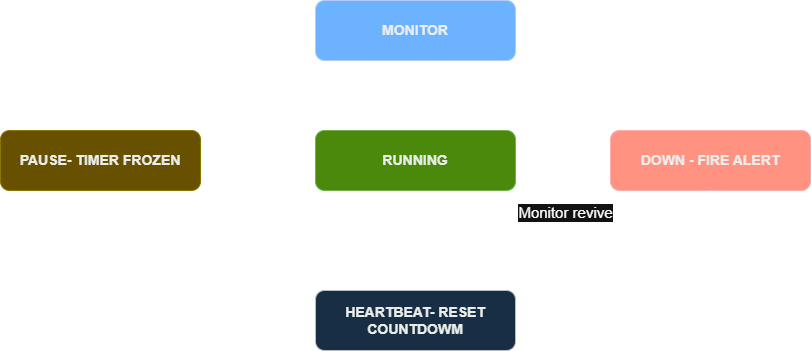

The diagram above was exported from draw.io. Its source (the exported page's mxGraphModel, read from the mxfile embedded in the PNG):
<mxGraphModel dx="852" dy="468" grid="1" gridSize="10" guides="1" tooltips="1" connect="1" arrows="1" fold="1" page="1" pageScale="1" pageWidth="850" pageHeight="1100" math="0" shadow="0">
  <root>
    <mxCell id="0" />
    <mxCell id="1" parent="0" />
    <mxCell id="q0BIMWZ_HDt_O_9D5DQb-6" edge="1" parent="1" source="q0BIMWZ_HDt_O_9D5DQb-1" style="edgeStyle=orthogonalEdgeStyle;rounded=0;orthogonalLoop=1;jettySize=auto;html=1;exitX=0.5;exitY=1;exitDx=0;exitDy=0;entryX=0.5;entryY=0;entryDx=0;entryDy=0;" target="q0BIMWZ_HDt_O_9D5DQb-2">
      <mxGeometry relative="1" as="geometry" />
    </mxCell>
    <mxCell id="q0BIMWZ_HDt_O_9D5DQb-1" parent="1" style="rounded=1;whiteSpace=wrap;html=1;fillColor=#0050ef;fontColor=light-dark(#000000,#EAEDEA);strokeColor=#001DBC;fontSize=14;fontStyle=1" value="MONITOR" vertex="1">
      <mxGeometry height="60" width="200" x="325" y="70" as="geometry" />
    </mxCell>
    <mxCell id="q0BIMWZ_HDt_O_9D5DQb-7" edge="1" parent="1" source="q0BIMWZ_HDt_O_9D5DQb-2" style="edgeStyle=orthogonalEdgeStyle;rounded=0;orthogonalLoop=1;jettySize=auto;html=1;exitX=1;exitY=0.5;exitDx=0;exitDy=0;entryX=0;entryY=0.5;entryDx=0;entryDy=0;" target="q0BIMWZ_HDt_O_9D5DQb-3">
      <mxGeometry relative="1" as="geometry" />
    </mxCell>
    <mxCell id="q0BIMWZ_HDt_O_9D5DQb-8" edge="1" parent="1" source="q0BIMWZ_HDt_O_9D5DQb-2" style="edgeStyle=orthogonalEdgeStyle;rounded=0;orthogonalLoop=1;jettySize=auto;html=1;entryX=1;entryY=0.5;entryDx=0;entryDy=0;" target="q0BIMWZ_HDt_O_9D5DQb-4">
      <mxGeometry relative="1" as="geometry" />
    </mxCell>
    <mxCell id="q0BIMWZ_HDt_O_9D5DQb-2" parent="1" style="rounded=1;whiteSpace=wrap;html=1;fillColor=#60a917;fontColor=light-dark(#000000,#EAEDEA);strokeColor=#2D7600;fontSize=14;fontStyle=1" value="RUNNING" vertex="1">
      <mxGeometry height="60" width="200" x="325" y="200" as="geometry" />
    </mxCell>
    <mxCell id="q0BIMWZ_HDt_O_9D5DQb-3" parent="1" style="rounded=1;whiteSpace=wrap;html=1;fillColor=#e51400;fontColor=light-dark(#000000,#EAEDEA);strokeColor=#B20000;fontSize=14;fontStyle=1" value="DOWN - FIRE ALERT" vertex="1">
      <mxGeometry height="60" width="200" x="620" y="200" as="geometry" />
    </mxCell>
    <mxCell id="q0BIMWZ_HDt_O_9D5DQb-4" parent="1" style="rounded=1;whiteSpace=wrap;html=1;fillColor=#e3c800;fontColor=light-dark(#000000,#EAEDEA);strokeColor=#B09500;fontSize=14;fontStyle=1" value="PAUSE- TIMER FROZEN" vertex="1">
      <mxGeometry height="60" width="200" x="10" y="200" as="geometry" />
    </mxCell>
    <mxCell id="q0BIMWZ_HDt_O_9D5DQb-9" edge="1" parent="1" source="q0BIMWZ_HDt_O_9D5DQb-5" style="edgeStyle=orthogonalEdgeStyle;rounded=0;orthogonalLoop=1;jettySize=auto;html=1;exitX=0.5;exitY=0;exitDx=0;exitDy=0;">
      <mxGeometry relative="1" as="geometry">
        <mxPoint x="425" y="270" as="targetPoint" />
      </mxGeometry>
    </mxCell>
    <mxCell id="q0BIMWZ_HDt_O_9D5DQb-5" parent="1" style="rounded=1;whiteSpace=wrap;html=1;fillColor=#cce5ff;strokeColor=#36393d;fontSize=14;fontColor=light-dark(#000000,#EAEDEA);fontStyle=1" value="HEARTBEAT- RESET COUNTDOWM" vertex="1">
      <mxGeometry height="60" width="200" x="325" y="360" as="geometry" />
    </mxCell>
    <mxCell id="q0BIMWZ_HDt_O_9D5DQb-11" edge="1" parent="1" source="q0BIMWZ_HDt_O_9D5DQb-3" style="edgeStyle=orthogonalEdgeStyle;rounded=0;orthogonalLoop=1;jettySize=auto;html=1;exitX=0.5;exitY=1;exitDx=0;exitDy=0;entryX=0.68;entryY=1.017;entryDx=0;entryDy=0;entryPerimeter=0;" target="q0BIMWZ_HDt_O_9D5DQb-2">
      <mxGeometry relative="1" as="geometry" />
    </mxCell>
    <mxCell id="q0BIMWZ_HDt_O_9D5DQb-12" connectable="0" parent="q0BIMWZ_HDt_O_9D5DQb-11" style="edgeLabel;html=1;align=center;verticalAlign=middle;resizable=0;points=[];" value="&lt;font style=&quot;font-size: 15px;&quot;&gt;Monitor revive&lt;/font&gt;" vertex="1">
      <mxGeometry relative="1" x="0.1142" y="1" as="geometry">
        <mxPoint as="offset" />
      </mxGeometry>
    </mxCell>
  </root>
</mxGraphModel>